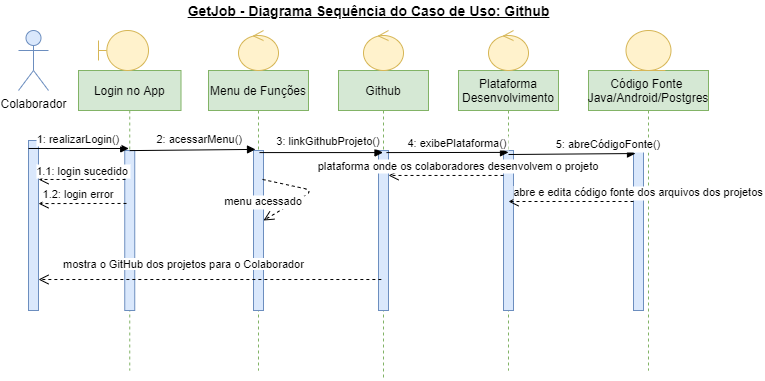

The diagram above was exported from draw.io. Its source (the exported page's mxGraphModel, read from the mxfile embedded in the PNG):
<mxGraphModel dx="868" dy="393" grid="1" gridSize="10" guides="1" tooltips="1" connect="1" arrows="1" fold="1" page="1" pageScale="1" pageWidth="850" pageHeight="1100" math="0" shadow="0">
  <root>
    <mxCell id="0" />
    <mxCell id="1" parent="0" />
    <mxCell id="3nuBFxr9cyL0pnOWT2aG-5" value="Login no App" style="shape=umlLifeline;perimeter=lifelinePerimeter;container=1;collapsible=0;recursiveResize=0;rounded=0;shadow=0;strokeWidth=1;fillColor=#d5e8d4;strokeColor=#82b366;" parent="1" vertex="1">
      <mxGeometry x="140" y="80" width="102.5" height="300" as="geometry" />
    </mxCell>
    <mxCell id="3nuBFxr9cyL0pnOWT2aG-6" value="" style="points=[];perimeter=orthogonalPerimeter;rounded=0;shadow=0;strokeWidth=1;fillColor=#dae8fc;strokeColor=#6c8ebf;" parent="3nuBFxr9cyL0pnOWT2aG-5" vertex="1">
      <mxGeometry x="46.25" y="80" width="10" height="160" as="geometry" />
    </mxCell>
    <mxCell id="StcCsoNaav3aFJAbkg7_-1" value="Colaborador" style="shape=umlActor;verticalLabelPosition=bottom;verticalAlign=top;html=1;fillColor=#dae8fc;strokeColor=#6c8ebf;" parent="1" vertex="1">
      <mxGeometry x="80" y="40" width="30" height="60" as="geometry" />
    </mxCell>
    <mxCell id="3nuBFxr9cyL0pnOWT2aG-2" value="" style="points=[];perimeter=orthogonalPerimeter;rounded=0;shadow=0;strokeWidth=1;fillColor=#dae8fc;strokeColor=#6c8ebf;" parent="1" vertex="1">
      <mxGeometry x="90" y="150" width="10" height="170" as="geometry" />
    </mxCell>
    <mxCell id="StcCsoNaav3aFJAbkg7_-4" value="Menu de Funções" style="shape=umlLifeline;perimeter=lifelinePerimeter;container=1;collapsible=0;recursiveResize=0;rounded=0;shadow=0;strokeWidth=1;fillColor=#d5e8d4;strokeColor=#82b366;" parent="1" vertex="1">
      <mxGeometry x="270" y="80" width="100" height="300" as="geometry" />
    </mxCell>
    <mxCell id="StcCsoNaav3aFJAbkg7_-5" value="" style="points=[];perimeter=orthogonalPerimeter;rounded=0;shadow=0;strokeWidth=1;fillColor=#dae8fc;strokeColor=#6c8ebf;" parent="StcCsoNaav3aFJAbkg7_-4" vertex="1">
      <mxGeometry x="45" y="80" width="10" height="160" as="geometry" />
    </mxCell>
    <mxCell id="t1PSHtp9ETTw3Q-yV3l0-2" value="menu acessado" style="verticalAlign=bottom;endArrow=open;dashed=1;endSize=8;shadow=0;strokeWidth=1;exitX=0.9;exitY=0.181;exitDx=0;exitDy=0;exitPerimeter=0;" edge="1" parent="StcCsoNaav3aFJAbkg7_-4" source="StcCsoNaav3aFJAbkg7_-5" target="StcCsoNaav3aFJAbkg7_-5">
      <mxGeometry x="0.9069" y="-9" relative="1" as="geometry">
        <mxPoint x="-175" y="118.96000000000004" as="targetPoint" />
        <mxPoint x="115" y="119" as="sourcePoint" />
        <mxPoint y="1" as="offset" />
        <Array as="points">
          <mxPoint x="105" y="120" />
          <mxPoint x="55" y="150" />
        </Array>
      </mxGeometry>
    </mxCell>
    <mxCell id="StcCsoNaav3aFJAbkg7_-14" value="" style="shape=umlBoundary;whiteSpace=wrap;html=1;fillColor=#fff2cc;strokeColor=#d6b656;" parent="1" vertex="1">
      <mxGeometry x="160" y="40" width="50" height="40" as="geometry" />
    </mxCell>
    <mxCell id="StcCsoNaav3aFJAbkg7_-17" value="Github" style="shape=umlLifeline;perimeter=lifelinePerimeter;container=1;collapsible=0;recursiveResize=0;rounded=0;shadow=0;strokeWidth=1;fillColor=#d5e8d4;strokeColor=#82b366;" parent="1" vertex="1">
      <mxGeometry x="400" y="80" width="90" height="310" as="geometry" />
    </mxCell>
    <mxCell id="StcCsoNaav3aFJAbkg7_-18" value="" style="points=[];perimeter=orthogonalPerimeter;rounded=0;shadow=0;strokeWidth=1;fillColor=#dae8fc;strokeColor=#6c8ebf;" parent="StcCsoNaav3aFJAbkg7_-17" vertex="1">
      <mxGeometry x="40" y="80" width="10" height="160" as="geometry" />
    </mxCell>
    <mxCell id="StcCsoNaav3aFJAbkg7_-21" value="1.2: login error" style="verticalAlign=bottom;endArrow=open;dashed=1;endSize=8;shadow=0;strokeWidth=1;exitX=0.175;exitY=0.331;exitDx=0;exitDy=0;exitPerimeter=0;entryX=1;entryY=0.371;entryDx=0;entryDy=0;entryPerimeter=0;" parent="1" source="3nuBFxr9cyL0pnOWT2aG-6" target="3nuBFxr9cyL0pnOWT2aG-2" edge="1">
      <mxGeometry x="0.0909" relative="1" as="geometry">
        <mxPoint x="160" y="210" as="targetPoint" />
        <mxPoint x="180" y="210" as="sourcePoint" />
        <mxPoint as="offset" />
      </mxGeometry>
    </mxCell>
    <mxCell id="StcCsoNaav3aFJAbkg7_-22" value="" style="ellipse;shape=umlControl;whiteSpace=wrap;html=1;fillColor=#fff2cc;strokeColor=#d6b656;" parent="1" vertex="1">
      <mxGeometry x="425" y="40" width="40" height="40" as="geometry" />
    </mxCell>
    <mxCell id="StcCsoNaav3aFJAbkg7_-29" value="3: linkGithubProjeto()" style="verticalAlign=bottom;endArrow=block;shadow=0;strokeWidth=1;exitX=0.6;exitY=0.013;exitDx=0;exitDy=0;exitPerimeter=0;" parent="1" source="StcCsoNaav3aFJAbkg7_-5" target="StcCsoNaav3aFJAbkg7_-17" edge="1">
      <mxGeometry x="0.1174" y="2" relative="1" as="geometry">
        <mxPoint x="350" y="160" as="sourcePoint" />
        <mxPoint x="440" y="170" as="targetPoint" />
        <Array as="points" />
        <mxPoint as="offset" />
      </mxGeometry>
    </mxCell>
    <mxCell id="StcCsoNaav3aFJAbkg7_-33" value="1: realizarLogin()" style="verticalAlign=bottom;endArrow=block;shadow=0;strokeWidth=1;entryX=0.49;entryY=0.26;entryDx=0;entryDy=0;entryPerimeter=0;exitX=0;exitY=0.047;exitDx=0;exitDy=0;exitPerimeter=0;" parent="1" target="3nuBFxr9cyL0pnOWT2aG-5" edge="1" source="3nuBFxr9cyL0pnOWT2aG-2">
      <mxGeometry x="-0.0022" relative="1" as="geometry">
        <mxPoint x="95" y="158" as="sourcePoint" />
        <mxPoint x="168" y="158" as="targetPoint" />
        <Array as="points" />
        <mxPoint as="offset" />
      </mxGeometry>
    </mxCell>
    <mxCell id="StcCsoNaav3aFJAbkg7_-34" value="2: acessarMenu()" style="verticalAlign=bottom;endArrow=block;shadow=0;strokeWidth=1;exitX=0.5;exitY=0.267;exitDx=0;exitDy=0;exitPerimeter=0;entryX=0.47;entryY=0.263;entryDx=0;entryDy=0;entryPerimeter=0;" parent="1" source="3nuBFxr9cyL0pnOWT2aG-5" target="StcCsoNaav3aFJAbkg7_-4" edge="1">
      <mxGeometry x="0.1191" y="1" relative="1" as="geometry">
        <mxPoint x="180" y="160.00000000000006" as="sourcePoint" />
        <mxPoint x="280" y="160" as="targetPoint" />
        <Array as="points" />
        <mxPoint as="offset" />
      </mxGeometry>
    </mxCell>
    <mxCell id="DQNJdiijhMpuoOq9xuU_-1" value="&lt;b&gt;&lt;u&gt;&lt;font style=&quot;font-size: 14px&quot;&gt;GetJob - Diagrama Sequência do Caso de Uso: Github&lt;/font&gt;&lt;/u&gt;&lt;/b&gt;" style="text;html=1;align=center;verticalAlign=middle;resizable=0;points=[];autosize=1;" parent="1" vertex="1">
      <mxGeometry x="240" y="10" width="380" height="20" as="geometry" />
    </mxCell>
    <mxCell id="DQNJdiijhMpuoOq9xuU_-3" value="" style="verticalAlign=bottom;endArrow=open;dashed=1;endSize=8;shadow=0;strokeWidth=1;exitX=0.811;exitY=0.967;exitDx=0;exitDy=0;exitPerimeter=0;" parent="1" source="fos0n4-dBNDSbDNEsvlc-1" target="3nuBFxr9cyL0pnOWT2aG-2" edge="1">
      <mxGeometry x="0.0042" relative="1" as="geometry">
        <mxPoint x="280" y="194" as="targetPoint" />
        <mxPoint x="749.5" y="221.42999999999995" as="sourcePoint" />
        <mxPoint as="offset" />
      </mxGeometry>
    </mxCell>
    <mxCell id="fos0n4-dBNDSbDNEsvlc-1" value="&lt;div style=&quot;text-align: center&quot;&gt;&lt;font face=&quot;helvetica&quot;&gt;&lt;span style=&quot;font-size: 11px ; background-color: rgb(255 , 255 , 255)&quot;&gt;mostra o GitHub dos projetos para o Colaborador&lt;/span&gt;&lt;/font&gt;&lt;/div&gt;" style="text;whiteSpace=wrap;html=1;" parent="1" vertex="1">
      <mxGeometry x="122.5" y="260" width="395" height="30" as="geometry" />
    </mxCell>
    <mxCell id="U4C3e3A8tZRjvFnjyfPc-31" value="1.1: login sucedido" style="verticalAlign=bottom;endArrow=open;dashed=1;endSize=8;shadow=0;strokeWidth=1;exitX=0.075;exitY=0.181;exitDx=0;exitDy=0;exitPerimeter=0;" parent="1" source="3nuBFxr9cyL0pnOWT2aG-6" target="3nuBFxr9cyL0pnOWT2aG-2" edge="1">
      <mxGeometry x="-0.0169" y="1" relative="1" as="geometry">
        <mxPoint x="330.75" y="225" as="targetPoint" />
        <mxPoint x="180" y="189" as="sourcePoint" />
        <mxPoint as="offset" />
      </mxGeometry>
    </mxCell>
    <mxCell id="t1PSHtp9ETTw3Q-yV3l0-4" value="" style="ellipse;shape=umlControl;whiteSpace=wrap;html=1;fillColor=#fff2cc;strokeColor=#d6b656;" vertex="1" parent="1">
      <mxGeometry x="300" y="40" width="40" height="40" as="geometry" />
    </mxCell>
    <mxCell id="t1PSHtp9ETTw3Q-yV3l0-5" value="Plataforma&#10;Desenvolvimento" style="shape=umlLifeline;perimeter=lifelinePerimeter;container=1;collapsible=0;recursiveResize=0;rounded=0;shadow=0;strokeWidth=1;fillColor=#d5e8d4;strokeColor=#82b366;" vertex="1" parent="1">
      <mxGeometry x="520" y="80" width="100" height="300" as="geometry" />
    </mxCell>
    <mxCell id="t1PSHtp9ETTw3Q-yV3l0-6" value="" style="points=[];perimeter=orthogonalPerimeter;rounded=0;shadow=0;strokeWidth=1;fillColor=#dae8fc;strokeColor=#6c8ebf;" vertex="1" parent="t1PSHtp9ETTw3Q-yV3l0-5">
      <mxGeometry x="45" y="80" width="10" height="160" as="geometry" />
    </mxCell>
    <mxCell id="t1PSHtp9ETTw3Q-yV3l0-9" value="4: exibePlataforma()" style="verticalAlign=bottom;endArrow=block;shadow=0;strokeWidth=1;entryX=0.5;entryY=0.273;entryDx=0;entryDy=0;entryPerimeter=0;exitX=0.8;exitY=0.013;exitDx=0;exitDy=0;exitPerimeter=0;" edge="1" parent="1" source="StcCsoNaav3aFJAbkg7_-18" target="t1PSHtp9ETTw3Q-yV3l0-5">
      <mxGeometry x="0.1667" relative="1" as="geometry">
        <mxPoint x="460" y="162" as="sourcePoint" />
        <mxPoint x="479.5" y="172.08000000000004" as="targetPoint" />
        <Array as="points" />
        <mxPoint as="offset" />
      </mxGeometry>
    </mxCell>
    <mxCell id="t1PSHtp9ETTw3Q-yV3l0-10" value="Código Fonte &#10;Java/Android/Postgres" style="shape=umlLifeline;perimeter=lifelinePerimeter;container=1;collapsible=0;recursiveResize=0;rounded=0;shadow=0;strokeWidth=1;fillColor=#d5e8d4;strokeColor=#82b366;" vertex="1" parent="1">
      <mxGeometry x="650" y="80" width="120" height="300" as="geometry" />
    </mxCell>
    <mxCell id="t1PSHtp9ETTw3Q-yV3l0-11" value="" style="points=[];perimeter=orthogonalPerimeter;rounded=0;shadow=0;strokeWidth=1;fillColor=#dae8fc;strokeColor=#6c8ebf;" vertex="1" parent="t1PSHtp9ETTw3Q-yV3l0-10">
      <mxGeometry x="45" y="80" width="10" height="160" as="geometry" />
    </mxCell>
    <mxCell id="t1PSHtp9ETTw3Q-yV3l0-12" value="5: abreCódigoFonte()" style="verticalAlign=bottom;endArrow=block;shadow=0;strokeWidth=1;exitX=0.5;exitY=0.025;exitDx=0;exitDy=0;exitPerimeter=0;entryX=0.2;entryY=0.019;entryDx=0;entryDy=0;entryPerimeter=0;" edge="1" parent="1" source="t1PSHtp9ETTw3Q-yV3l0-6" target="t1PSHtp9ETTw3Q-yV3l0-11">
      <mxGeometry x="0.5748" relative="1" as="geometry">
        <mxPoint x="470" y="190.1" as="sourcePoint" />
        <mxPoint x="707" y="162" as="targetPoint" />
        <Array as="points" />
        <mxPoint as="offset" />
      </mxGeometry>
    </mxCell>
    <mxCell id="t1PSHtp9ETTw3Q-yV3l0-15" value="" style="ellipse;shape=umlEntity;whiteSpace=wrap;html=1;fillColor=#fff2cc;strokeColor=#d6b656;" vertex="1" parent="1">
      <mxGeometry x="687.5" y="40" width="45" height="40" as="geometry" />
    </mxCell>
    <mxCell id="t1PSHtp9ETTw3Q-yV3l0-16" value="abre e edita código fonte dos arquivos dos projetos" style="verticalAlign=bottom;endArrow=open;dashed=1;endSize=8;shadow=0;strokeWidth=1;" edge="1" parent="1" source="t1PSHtp9ETTw3Q-yV3l0-11">
      <mxGeometry x="-1" y="-5" relative="1" as="geometry">
        <mxPoint x="570" y="211" as="targetPoint" />
        <mxPoint x="608" y="210.00000000000003" as="sourcePoint" />
        <mxPoint x="5" y="5" as="offset" />
      </mxGeometry>
    </mxCell>
    <mxCell id="t1PSHtp9ETTw3Q-yV3l0-22" value="" style="ellipse;shape=umlControl;whiteSpace=wrap;html=1;fillColor=#fff2cc;strokeColor=#d6b656;" vertex="1" parent="1">
      <mxGeometry x="550" y="40" width="40" height="40" as="geometry" />
    </mxCell>
    <mxCell id="t1PSHtp9ETTw3Q-yV3l0-23" value="plataforma onde os colaboradores desenvolvem o projeto" style="verticalAlign=bottom;endArrow=open;dashed=1;endSize=8;shadow=0;strokeWidth=1;entryX=1;entryY=0.156;entryDx=0;entryDy=0;entryPerimeter=0;" edge="1" parent="1" source="t1PSHtp9ETTw3Q-yV3l0-6" target="StcCsoNaav3aFJAbkg7_-18">
      <mxGeometry x="-0.2174" relative="1" as="geometry">
        <mxPoint x="590" y="221" as="targetPoint" />
        <mxPoint x="705" y="221" as="sourcePoint" />
        <mxPoint as="offset" />
      </mxGeometry>
    </mxCell>
  </root>
</mxGraphModel>